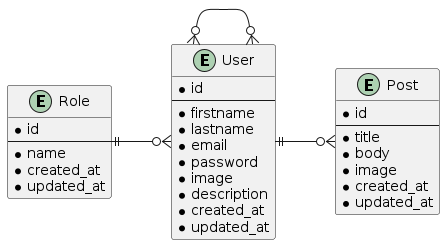

The diagram above was rendered by PlantUML. Its source (embedded in the PNG):
@startuml erd

left to right direction

entity "User" as user {
  * id
  --
  * firstname
  * lastname
  * email
  * password
  * image
  * description
  * created_at
  * updated_at
}

entity "Post" as post {
  * id
  --
  * title
  * body
  * image
  * created_at
  * updated_at
}

entity "Role" as role {
  * id
  --
  * name
  * created_at
  * updated_at
}

user ||--o{ post
user }o--o{ user
role ||--o{ user

@enduml